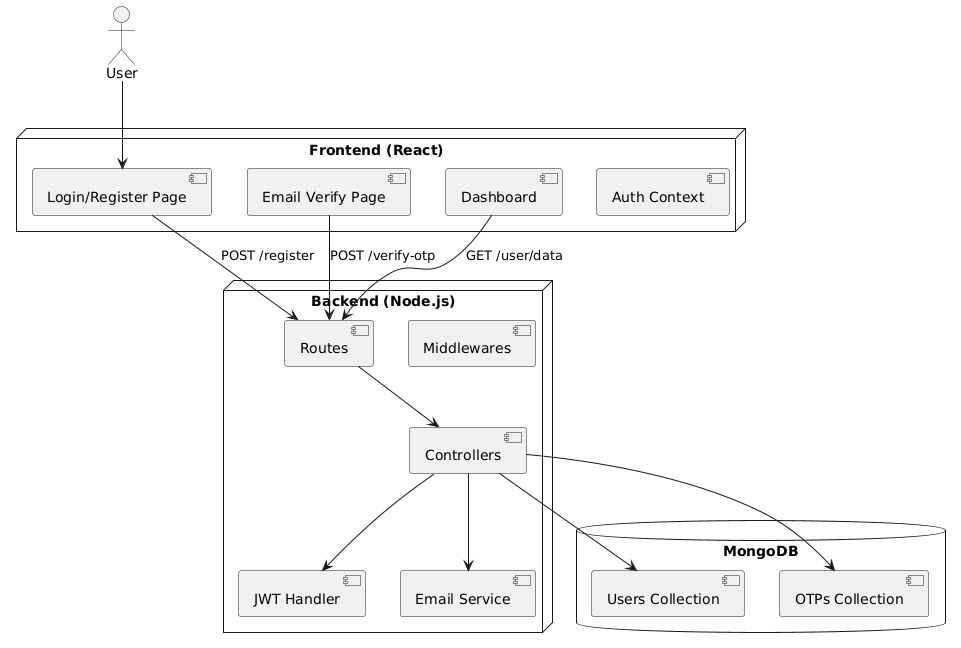

The diagram above was rendered by PlantUML. Its source (embedded in the PNG):
@startuml
actor "User"

node "Frontend (React)" {
  [Login/Register Page]
  [Email Verify Page]
  [Dashboard]
  [Auth Context]
}

node "Backend (Node.js)" {
  [Routes]
  [Controllers]
  [JWT Handler]
  [Email Service]
  [Middlewares]
}

database "MongoDB" {
  [Users Collection]
  [OTPs Collection]
}

"User" --> [Login/Register Page]
[Login/Register Page] --> [Routes] : POST /register
[Email Verify Page] --> [Routes] : POST /verify-otp
[Routes] --> [Controllers]
[Controllers] --> [Users Collection]
[Controllers] --> [OTPs Collection]
[Controllers] --> [JWT Handler]
[Controllers] --> [Email Service]
[Dashboard] --> [Routes] : GET /user/data
@enduml